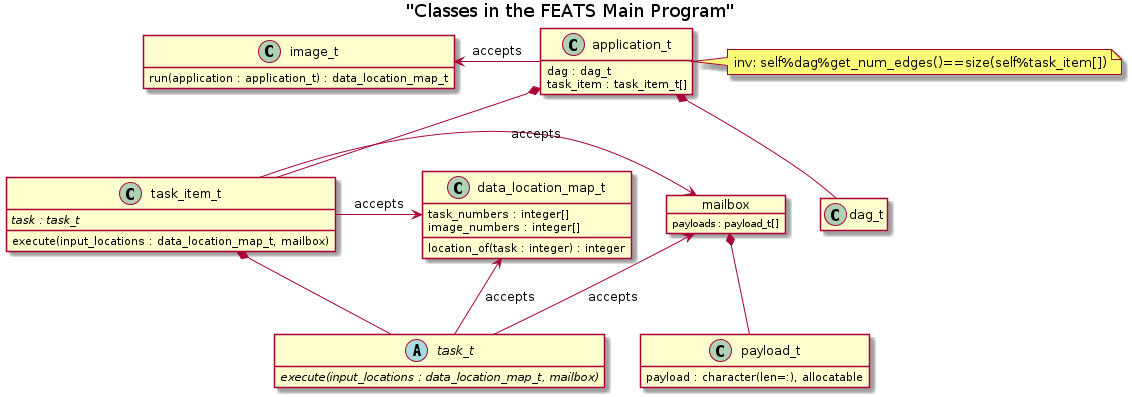

The diagram above was rendered by PlantUML. Its source (embedded in the PNG):
@startuml
Title "Classes in the FEATS Main Program"

hide empty members

class data_location_map_t{
  task_numbers : integer[]
  image_numbers : integer[]
  location_of(task : integer) : integer
}

class payload_t{
  payload : character(len=:), allocatable
}

object mailbox{
  payloads : payload_t[]
}

mailbox *-down- payload_t

abstract class task_t{
  {abstract} execute(input_locations : data_location_map_t, mailbox)
}
class task_item_t{
  {abstract} task : task_t
  execute(input_locations : data_location_map_t, mailbox)
}

task_t -left-> data_location_map_t : accepts
task_t -left-> mailbox : accepts

task_item_t *-down- task_t
task_item_t -left-> data_location_map_t : accepts
task_item_t -left-> mailbox : accepts

class dag_t{
}

class application_t{
  dag : dag_t
  task_item : task_item_t[]
}
note right: inv: self%dag%get_num_edges()==size(self%task_item[])
application_t *-down- dag_t
application_t *-down- task_item_t


class image_t{
  run(application : application_t) : data_location_map_t
}

application_t -left-> image_t : accepts

@enduml